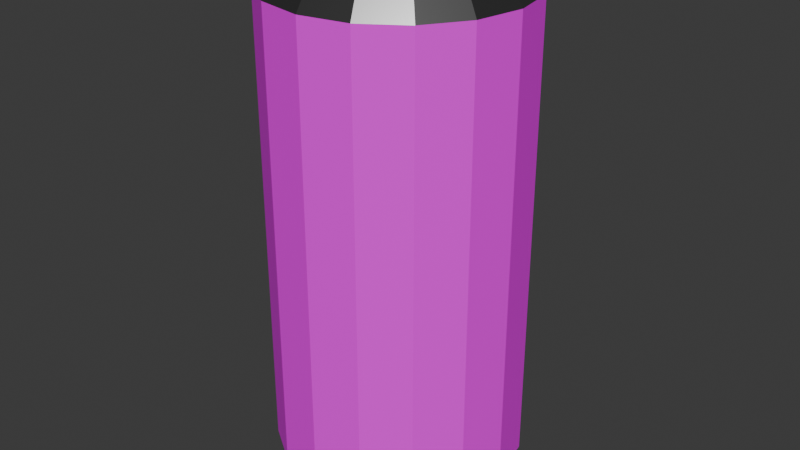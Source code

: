# Source: Beer.blend  (saved by Blender 4.5.91; exported with 4.5.12 LTS)
import bpy
from mathutils import Matrix  # noqa: F401  (used for matrix-valued properties, if any)

bpy.ops.wm.read_factory_settings(use_empty=True)
scene = bpy.context.scene
scene.name = 'Scene'

# ---- collections
col_collection = bpy.data.collections.new('Collection'); scene.collection.children.link(col_collection)

# ---- images (referenced by path relative to the original .blend; pixels are not part of the script)
import os
ASSET_DIR = os.environ.get("B2B_ASSET_DIR", "")  # directory of the original .blend (textures are referenced by path, not embedded)
HERE = os.path.dirname(os.path.abspath(__file__))  # packed textures are extracted next to this script under _unpacked/

def load_image(name, relpath, width, height, colorspace="sRGB"):
    """Load a texture the original file referenced (path relative to the .blend, or extracted next to this script)."""
    p = next((c for c in (os.path.join(HERE, relpath), os.path.join(ASSET_DIR, relpath)) if relpath and os.path.exists(c)), "")
    if p:
        img = bpy.data.images.load(p, check_existing=True)
        img.name = name
    else:  # same state as the original file: an image datablock whose file is absent (Cycles renders it pink)
        img = bpy.data.images.new(name, width, height)
        img.source = "FILE"
        img.filepath = "//" + (relpath or name)
    img.colorspace_settings.name = colorspace
    return img
img_logo_with_s_instead_of_c__t3chat__1_png = load_image('logo-with-s-instead-of-c--t3chat--1.png', 'logo-with-s-instead-of-c--t3chat--1.png', 1024, 1024, 'sRGB')

# ---- materials (node trees are filled in below, after node groups)
mat_metal = bpy.data.materials.new('Metal')
mat_material = bpy.data.materials.new('Material')
mat_material.alpha_threshold = 0.0
mat_material.roughness = 0.5
mat_material.line_color = (0.0, 0.0, 0.0, 1.0)

# ---- material node trees
mat_metal.use_nodes = True; mat_metal.node_tree.nodes.clear()
_N = mat_metal.node_tree.nodes; _L = mat_metal.node_tree.links
n0 = _N.new('ShaderNodeBsdfPrincipled'); n0.name = 'Principled BSDF'; n0.location = (-200, 100)
n0.inputs[0].default_value = (0.3992, 0.3992, 0.3992, 1.0)
n0.inputs[1].default_value = 1.0
n0.inputs[2].default_value = 0.2789
n1 = _N.new('ShaderNodeOutputMaterial'); n1.name = 'Material Output'; n1.location = (200, 100)
_L.new(n0.outputs[0], n1.inputs[0])
n1.is_active_output = True
mat_material.use_nodes = True; mat_material.node_tree.nodes.clear()
_N = mat_material.node_tree.nodes; _L = mat_material.node_tree.links
n0 = _N.new('ShaderNodeOutputMaterial'); n0.name = 'Material Output'; n0.location = (200, 100)
n1 = _N.new('ShaderNodeBsdfPrincipled'); n1.name = 'Principled BSDF'; n1.location = (-200, 100)
n1.inputs[3].default_value = 1.45
n2 = _N.new('ShaderNodeTexImage'); n2.name = 'Image Texture'; n2.location = (-617, 86)
n2.image = img_logo_with_s_instead_of_c__t3chat__1_png
_L.new(n1.outputs[0], n0.inputs[0])
_L.new(n2.outputs[0], n1.inputs[0])
n0.is_active_output = True

# ---- world
world_world = bpy.data.worlds.new('World'); scene.world = world_world
world_world.use_nodes = True; world_world.node_tree.nodes.clear()
_N = world_world.node_tree.nodes; _L = world_world.node_tree.links
n0 = _N.new('ShaderNodeOutputWorld'); n0.name = 'World Output'; n0.location = (200, 100)
n1 = _N.new('ShaderNodeBackground'); n1.name = 'Background'; n1.location = (-200, 100)
n1.inputs[0].default_value = (0.05088, 0.05088, 0.05088, 1.0)
_L.new(n1.outputs[0], n0.inputs[0])
n0.is_active_output = True
world_world.color = (0.05088, 0.05088, 0.05088)
world_world.sun_shadow_jitter_overblur = 0.0

# ---- meshes
me_cylinder = bpy.data.meshes.new('Cylinder')
me_cylinder.from_pydata([(0.0, 0.7706, -1.3), (0.0, 0.7706, 2.987), (0.2949, 0.7119, -1.3), (0.2949, 0.7119, 2.987), (0.5449, 0.5449, -1.3), (0.5449, 0.5449, 2.987), (0.7119, 0.2949, -1.3), (0.7119, 0.2949, 2.987), (0.7706, 0.0, -1.3), (0.7706, 0.0, 2.987), (0.7119, -0.2949, -1.3), (0.7119, -0.2949, 2.987), (0.5449, -0.5449, -1.3), (0.5449, -0.5449, 2.987), (0.2949, -0.7119, -1.3), (0.2949, -0.7119, 2.987), (0.0, -0.7706, -1.3), (0.0, -0.7706, 2.987), (-0.2949, -0.7119, -1.3), (-0.2949, -0.7119, 2.987), (-0.5449, -0.5449, -1.3), (-0.5449, -0.5449, 2.987), (-0.7119, -0.2949, -1.3), (-0.7119, -0.2949, 2.987), (-0.7706, 0.0, -1.3), (-0.7706, 0.0, 2.987), (-0.7119, 0.2949, -1.3), (-0.7119, 0.2949, 2.987), (-0.5449, 0.5449, -1.3), (-0.5449, 0.5449, 2.987), (-0.2949, 0.7119, -1.3), (-0.2949, 0.7119, 2.987), (0.3827, 0.9239, 2.687), (0.0, 1.0, 2.687), (0.7071, 0.7071, 2.687), (0.9239, 0.3827, 2.687), (1.0, 0.0, 2.687), (0.9239, -0.3827, 2.687), (0.7071, -0.7071, 2.687), (0.3827, -0.9239, 2.687), (0.0, -1.0, 2.687), (-0.3827, -0.9239, 2.687), (-0.7071, -0.7071, 2.687), (-0.9239, -0.3827, 2.687), (-1.0, 0.0, 2.687), (-0.9239, 0.3827, 2.687), (-0.7071, 0.7071, 2.687), (-0.3827, 0.9239, 2.687), (0.3046, 0.7355, 2.987), (0.0, 0.7961, 2.987), (0.5629, 0.5629, 2.987), (0.7355, 0.3046, 2.987), (0.7961, 0.0, 2.987), (0.7355, -0.3046, 2.987), (0.5629, -0.5629, 2.987), (0.3046, -0.7355, 2.987), (0.0, -0.7961, 2.987), (-0.3046, -0.7355, 2.987), (-0.5629, -0.5629, 2.987), (-0.7355, -0.3046, 2.987), (-0.7961, 0.0, 2.987), (-0.7355, 0.3046, 2.987), (-0.5629, 0.5629, 2.987), (-0.3046, 0.7355, 2.987), (0.2949, 0.7119, 2.937), (0.0, 0.7706, 2.937), (0.5449, 0.5449, 2.937), (0.7119, 0.2949, 2.937), (0.7706, 0.0, 2.937), (0.7119, -0.2949, 2.937), (0.5449, -0.5449, 2.937), (0.2949, -0.7119, 2.937), (0.0, -0.7706, 2.937), (-0.2949, -0.7119, 2.937), (-0.5449, -0.5449, 2.937), (-0.7119, -0.2949, 2.937), (-0.7706, 0.0, 2.937), (-0.7119, 0.2949, 2.937), (-0.5449, 0.5449, 2.937), (-0.2949, 0.7119, 2.937), (0.0, 1.0, -1.0), (0.3827, 0.9239, -1.0), (0.7071, 0.7071, -1.0), (0.9239, 0.3827, -1.0), (1.0, 0.0, -1.0), (0.9239, -0.3827, -1.0), (0.7071, -0.7071, -1.0), (0.3827, -0.9239, -1.0), (0.0, -1.0, -1.0), (-0.3827, -0.9239, -1.0), (-0.7071, -0.7071, -1.0), (-0.9239, -0.3827, -1.0), (-1.0, 0.0, -1.0), (-0.9239, 0.3827, -1.0), (-0.7071, 0.7071, -1.0), (-0.3827, 0.9239, -1.0), (0.0, 0.7961, -1.3), (0.3046, 0.7355, -1.3), (0.5629, 0.5629, -1.3), (0.7355, 0.3046, -1.3), (0.7961, 0.0, -1.3), (0.7355, -0.3046, -1.3), (0.5629, -0.5629, -1.3), (0.3046, -0.7355, -1.3), (0.0, -0.7961, -1.3), (-0.3046, -0.7355, -1.3), (-0.5629, -0.5629, -1.3), (-0.7355, -0.3046, -1.3), (-0.7961, 0.0, -1.3), (-0.7355, 0.3046, -1.3), (-0.5629, 0.5629, -1.3), (-0.3046, 0.7355, -1.3), (0.0, 0.7706, -1.25), (0.2949, 0.7119, -1.25), (0.5449, 0.5449, -1.25), (0.7119, 0.2949, -1.25), (0.7706, 0.0, -1.25), (0.7119, -0.2949, -1.25), (0.5449, -0.5449, -1.25), (0.2949, -0.7119, -1.25), (0.0, -0.7706, -1.25), (-0.2949, -0.7119, -1.25), (-0.5449, -0.5449, -1.25), (-0.7119, -0.2949, -1.25), (-0.7706, 0.0, -1.25), (-0.7119, 0.2949, -1.25), (-0.5449, 0.5449, -1.25), (-0.2949, 0.7119, -1.25)], [], [(80, 33, 32, 81), (81, 32, 34, 82), (82, 34, 35, 83), (83, 35, 36, 84), (84, 36, 37, 85), (85, 37, 38, 86), (86, 38, 39, 87), (87, 39, 40, 88), (88, 40, 41, 89), (89, 41, 42, 90), (90, 42, 43, 91), (91, 43, 44, 92), (92, 44, 45, 93), (93, 45, 46, 94), (9, 7, 67, 68), (94, 46, 47, 95), (95, 47, 33, 80), (0, 2, 113, 112), (49, 48, 32, 33), (48, 50, 34, 32), (50, 51, 35, 34), (51, 52, 36, 35), (52, 53, 37, 36), (53, 54, 38, 37), (54, 55, 39, 38), (55, 56, 40, 39), (56, 57, 41, 40), (57, 58, 42, 41), (58, 59, 43, 42), (59, 60, 44, 43), (60, 61, 45, 44), (61, 62, 46, 45), (62, 63, 47, 46), (63, 49, 33, 47), (1, 3, 48, 49), (3, 5, 50, 48), (5, 7, 51, 50), (7, 9, 52, 51), (9, 11, 53, 52), (11, 13, 54, 53), (13, 15, 55, 54), (15, 17, 56, 55), (17, 19, 57, 56), (19, 21, 58, 57), (21, 23, 59, 58), (23, 25, 60, 59), (25, 27, 61, 60), (27, 29, 62, 61), (29, 31, 63, 62), (31, 1, 49, 63), (64, 65, 79, 78, 77, 76, 75, 74, 73, 72, 71, 70, 69, 68, 67, 66), (25, 23, 75, 76), (11, 9, 68, 69), (27, 25, 76, 77), (13, 11, 69, 70), (29, 27, 77, 78), (15, 13, 70, 71), (31, 29, 78, 79), (17, 15, 71, 72), (3, 1, 65, 64), (1, 31, 79, 65), (19, 17, 72, 73), (5, 3, 64, 66), (21, 19, 73, 74), (7, 5, 66, 67), (23, 21, 74, 75), (97, 96, 80, 81), (98, 97, 81, 82), (99, 98, 82, 83), (100, 99, 83, 84), (101, 100, 84, 85), (102, 101, 85, 86), (103, 102, 86, 87), (104, 103, 87, 88), (105, 104, 88, 89), (106, 105, 89, 90), (107, 106, 90, 91), (108, 107, 91, 92), (109, 108, 92, 93), (110, 109, 93, 94), (111, 110, 94, 95), (96, 111, 95, 80), (2, 0, 96, 97), (4, 2, 97, 98), (6, 4, 98, 99), (8, 6, 99, 100), (10, 8, 100, 101), (12, 10, 101, 102), (14, 12, 102, 103), (16, 14, 103, 104), (18, 16, 104, 105), (20, 18, 105, 106), (22, 20, 106, 107), (24, 22, 107, 108), (26, 24, 108, 109), (28, 26, 109, 110), (30, 28, 110, 111), (0, 30, 111, 96), (112, 113, 114, 115, 116, 117, 118, 119, 120, 121, 122, 123, 124, 125, 126, 127), (30, 0, 112, 127), (16, 18, 121, 120), (2, 4, 114, 113), (18, 20, 122, 121), (4, 6, 115, 114), (20, 22, 123, 122), (6, 8, 116, 115), (22, 24, 124, 123), (8, 10, 117, 116), (24, 26, 125, 124), (10, 12, 118, 117), (26, 28, 126, 125), (12, 14, 119, 118), (28, 30, 127, 126), (14, 16, 120, 119)])
me_cylinder.polygons.foreach_set('material_index', [1, 1, 1, 1, 1, 1, 1, 1, 1, 1, 1, 1, 1, 1, 0, 1, 1, 0, 0, 0, 0, 0, 0, 0, 0, 0, 0, 0, 0, 0, 0, 0, 0, 0, 0, 0, 0, 0, 0, 0, 0, 0, 0, 0, 0, 0, 0, 0, 0, 0, 0, 0, 0, 0, 0, 0, 0, 0, 0, 0, 0, 0, 0, 0, 0, 0, 0, 0, 0, 0, 0, 0, 0, 0, 0, 0, 0, 0, 0, 0, 0, 0, 0, 0, 0, 0, 0, 0, 0, 0, 0, 0, 0, 0, 0, 0, 0, 0, 0, 0, 0, 0, 0, 0, 0, 0, 0, 0, 0, 0, 0, 0, 0, 0])
_uv = me_cylinder.uv_layers.new(name='UVMap')
_uv.uv.foreach_set('vector', [0.4422, 0.002756, 0.4402, 0.9997, 0.3776, 0.9997, 0.3797, 0.002756, 0.3797, 0.002756, 0.3776, 0.9997, 0.315, 0.9997, 0.3171, 0.002756, 0.3171, 0.002756, 0.315, 0.9997, 0.2525, 0.9997, 0.2546, 0.002756, 0.2546, 0.002756, 0.2525, 0.9997, 0.1899, 0.9997, 0.192, 0.002756, 0.192, 0.002756, 0.1899, 0.9997, 0.1274, 0.9997, 0.1294, 0.002756, 0.1294, 0.002756, 0.1274, 0.9997, 0.0648, 0.9997, 0.06687, 0.002756, 0.06687, 0.002756, 0.0648, 0.9997, 0.002235, 0.9997, 0.004303, 0.002756, 1.005, 0.002756, 1.003, 0.9997, 0.9407, 0.9997, 0.9427, 0.002756, 0.9427, 0.002756, 0.9407, 0.9997, 0.8781, 0.9997, 0.8802, 0.002756, 0.8802, 0.002756, 0.8781, 0.9997, 0.8155, 0.9997, 0.8176, 0.002756, 0.8176, 0.002756, 0.8155, 0.9997, 0.753, 0.9997, 0.755, 0.002756, 0.755, 0.002756, 0.753, 0.9997, 0.6904, 0.9997, 0.6925, 0.002756, 0.6925, 0.002756, 0.6904, 0.9997, 0.6279, 0.9997, 0.6299, 0.002756, 0.6299, 0.002756, 0.6279, 0.9997, 0.5653, 0.9997, 0.5674, 0.002756, 0.4349, 0.25, 0.4209, 0.3208, 0.4209, 0.3208, 0.4349, 0.25, 0.5674, 0.002756, 0.5653, 0.9997, 0.5027, 0.9997, 0.5048, 0.002756, 0.5048, 0.002756, 0.5027, 0.9997, 0.4402, 0.9997, 0.4422, 0.002756, 0.75, 0.4349, 0.8208, 0.4209, 0.8208, 0.4209, 0.75, 0.4349, 0.25, 0.4411, 0.3231, 0.4265, 0.3418, 0.4717, 0.25, 0.49, 0.3231, 0.4265, 0.3851, 0.3851, 0.4197, 0.4197, 0.3418, 0.4717, 0.3851, 0.3851, 0.4265, 0.3231, 0.4717, 0.3418, 0.4197, 0.4197, 0.4265, 0.3231, 0.4411, 0.25, 0.49, 0.25, 0.4717, 0.3418, 0.4411, 0.25, 0.4265, 0.1769, 0.4717, 0.1582, 0.49, 0.25, 0.4265, 0.1769, 0.3851, 0.1149, 0.4197, 0.08029, 0.4717, 0.1582, 0.3851, 0.1149, 0.3231, 0.07348, 0.3418, 0.02827, 0.4197, 0.08029, 0.3231, 0.07348, 0.25, 0.05894, 0.25, 0.01, 0.3418, 0.02827, 0.25, 0.05894, 0.1769, 0.07348, 0.1582, 0.02827, 0.25, 0.01, 0.1769, 0.07348, 0.1149, 0.1149, 0.08029, 0.08029, 0.1582, 0.02827, 0.1149, 0.1149, 0.07348, 0.1769, 0.02827, 0.1582, 0.08029, 0.08029, 0.07348, 0.1769, 0.05894, 0.25, 0.01, 0.25, 0.02827, 0.1582, 0.05894, 0.25, 0.07348, 0.3231, 0.02827, 0.3418, 0.01, 0.25, 0.07348, 0.3231, 0.1149, 0.3851, 0.08029, 0.4197, 0.02827, 0.3418, 0.1149, 0.3851, 0.1769, 0.4265, 0.1582, 0.4717, 0.08029, 0.4197, 0.1769, 0.4265, 0.25, 0.4411, 0.25, 0.49, 0.1582, 0.4717, 0.25, 0.4349, 0.3208, 0.4209, 0.3231, 0.4265, 0.25, 0.4411, 0.3208, 0.4209, 0.3808, 0.3808, 0.3851, 0.3851, 0.3231, 0.4265, 0.3808, 0.3808, 0.4209, 0.3208, 0.4265, 0.3231, 0.3851, 0.3851, 0.4209, 0.3208, 0.4349, 0.25, 0.4411, 0.25, 0.4265, 0.3231, 0.4349, 0.25, 0.4209, 0.1792, 0.4265, 0.1769, 0.4411, 0.25, 0.4209, 0.1792, 0.3808, 0.1192, 0.3851, 0.1149, 0.4265, 0.1769, 0.3808, 0.1192, 0.3208, 0.07914, 0.3231, 0.07348, 0.3851, 0.1149, 0.3208, 0.07914, 0.25, 0.06506, 0.25, 0.05894, 0.3231, 0.07348, 0.25, 0.06506, 0.1792, 0.07914, 0.1769, 0.07348, 0.25, 0.05894, 0.1792, 0.07914, 0.1192, 0.1192, 0.1149, 0.1149, 0.1769, 0.07348, 0.1192, 0.1192, 0.07914, 0.1792, 0.07348, 0.1769, 0.1149, 0.1149, 0.07914, 0.1792, 0.06506, 0.25, 0.05894, 0.25, 0.07348, 0.1769, 0.06506, 0.25, 0.07914, 0.3208, 0.07348, 0.3231, 0.05894, 0.25, 0.07914, 0.3208, 0.1192, 0.3808, 0.1149, 0.3851, 0.07348, 0.3231, 0.1192, 0.3808, 0.1792, 0.4209, 0.1769, 0.4265, 0.1149, 0.3851, 0.1792, 0.4209, 0.25, 0.4349, 0.25, 0.4411, 0.1769, 0.4265, 0.3208, 0.4209, 0.25, 0.4349, 0.1792, 0.4209, 0.1192, 0.3808, 0.07914, 0.3208, 0.06506, 0.25, 0.07914, 0.1792, 0.1192, 0.1192, 0.1792, 0.07914, 0.25, 0.06506, 0.3208, 0.07914, 0.3808, 0.1192, 0.4209, 0.1792, 0.4349, 0.25, 0.4209, 0.3208, 0.3808, 0.3808, 0.06506, 0.25, 0.07914, 0.1792, 0.07914, 0.1792, 0.06506, 0.25, 0.4209, 0.1792, 0.4349, 0.25, 0.4349, 0.25, 0.4209, 0.1792, 0.07914, 0.3208, 0.06506, 0.25, 0.06506, 0.25, 0.07914, 0.3208, 0.3808, 0.1192, 0.4209, 0.1792, 0.4209, 0.1792, 0.3808, 0.1192, 0.1192, 0.3808, 0.07914, 0.3208, 0.07914, 0.3208, 0.1192, 0.3808, 0.3208, 0.07914, 0.3808, 0.1192, 0.3808, 0.1192, 0.3208, 0.07914, 0.1792, 0.4209, 0.1192, 0.3808, 0.1192, 0.3808, 0.1792, 0.4209, 0.25, 0.06506, 0.3208, 0.07914, 0.3208, 0.07914, 0.25, 0.06506, 0.3208, 0.4209, 0.25, 0.4349, 0.25, 0.4349, 0.3208, 0.4209, 0.25, 0.4349, 0.1792, 0.4209, 0.1792, 0.4209, 0.25, 0.4349, 0.1792, 0.07914, 0.25, 0.06506, 0.25, 0.06506, 0.1792, 0.07914, 0.3808, 0.3808, 0.3208, 0.4209, 0.3208, 0.4209, 0.3808, 0.3808, 0.1192, 0.1192, 0.1792, 0.07914, 0.1792, 0.07914, 0.1192, 0.1192, 0.4209, 0.3208, 0.3808, 0.3808, 0.3808, 0.3808, 0.4209, 0.3208, 0.07914, 0.1792, 0.1192, 0.1192, 0.1192, 0.1192, 0.07914, 0.1792, 0.8231, 0.4265, 0.75, 0.4411, 0.75, 0.49, 0.8418, 0.4717, 0.8851, 0.3851, 0.8231, 0.4265, 0.8418, 0.4717, 0.9197, 0.4197, 0.9265, 0.3231, 0.8851, 0.3851, 0.9197, 0.4197, 0.9717, 0.3418, 0.9411, 0.25, 0.9265, 0.3231, 0.9717, 0.3418, 0.99, 0.25, 0.9265, 0.1769, 0.9411, 0.25, 0.99, 0.25, 0.9717, 0.1582, 0.8851, 0.1149, 0.9265, 0.1769, 0.9717, 0.1582, 0.9197, 0.08029, 0.8231, 0.07348, 0.8851, 0.1149, 0.9197, 0.08029, 0.8418, 0.02827, 0.75, 0.05894, 0.8231, 0.07348, 0.8418, 0.02827, 0.75, 0.01, 0.6769, 0.07348, 0.75, 0.05894, 0.75, 0.01, 0.6582, 0.02827, 0.6149, 0.1149, 0.6769, 0.07348, 0.6582, 0.02827, 0.5803, 0.08029, 0.5735, 0.1769, 0.6149, 0.1149, 0.5803, 0.08029, 0.5283, 0.1582, 0.5589, 0.25, 0.5735, 0.1769, 0.5283, 0.1582, 0.51, 0.25, 0.5735, 0.3231, 0.5589, 0.25, 0.51, 0.25, 0.5283, 0.3418, 0.6149, 0.3851, 0.5735, 0.3231, 0.5283, 0.3418, 0.5803, 0.4197, 0.6769, 0.4265, 0.6149, 0.3851, 0.5803, 0.4197, 0.6582, 0.4717, 0.75, 0.4411, 0.6769, 0.4265, 0.6582, 0.4717, 0.75, 0.49, 0.8208, 0.4209, 0.75, 0.4349, 0.75, 0.4411, 0.8231, 0.4265, 0.8808, 0.3808, 0.8208, 0.4209, 0.8231, 0.4265, 0.8851, 0.3851, 0.9209, 0.3208, 0.8808, 0.3808, 0.8851, 0.3851, 0.9265, 0.3231, 0.9349, 0.25, 0.9209, 0.3208, 0.9265, 0.3231, 0.9411, 0.25, 0.9209, 0.1792, 0.9349, 0.25, 0.9411, 0.25, 0.9265, 0.1769, 0.8808, 0.1192, 0.9209, 0.1792, 0.9265, 0.1769, 0.8851, 0.1149, 0.8208, 0.07914, 0.8808, 0.1192, 0.8851, 0.1149, 0.8231, 0.07348, 0.75, 0.06506, 0.8208, 0.07914, 0.8231, 0.07348, 0.75, 0.05894, 0.6792, 0.07914, 0.75, 0.06506, 0.75, 0.05894, 0.6769, 0.07348, 0.6192, 0.1192, 0.6792, 0.07914, 0.6769, 0.07348, 0.6149, 0.1149, 0.5791, 0.1792, 0.6192, 0.1192, 0.6149, 0.1149, 0.5735, 0.1769, 0.5651, 0.25, 0.5791, 0.1792, 0.5735, 0.1769, 0.5589, 0.25, 0.5791, 0.3208, 0.5651, 0.25, 0.5589, 0.25, 0.5735, 0.3231, 0.6192, 0.3808, 0.5791, 0.3208, 0.5735, 0.3231, 0.6149, 0.3851, 0.6792, 0.4209, 0.6192, 0.3808, 0.6149, 0.3851, 0.6769, 0.4265, 0.75, 0.4349, 0.6792, 0.4209, 0.6769, 0.4265, 0.75, 0.4411, 0.75, 0.4349, 0.8208, 0.4209, 0.8808, 0.3808, 0.9209, 0.3208, 0.9349, 0.25, 0.9209, 0.1792, 0.8808, 0.1192, 0.8208, 0.07914, 0.75, 0.06506, 0.6792, 0.07914, 0.6192, 0.1192, 0.5791, 0.1792, 0.5651, 0.25, 0.5791, 0.3208, 0.6192, 0.3808, 0.6792, 0.4209, 0.6792, 0.4209, 0.75, 0.4349, 0.75, 0.4349, 0.6792, 0.4209, 0.75, 0.06506, 0.6792, 0.07914, 0.6792, 0.07914, 0.75, 0.06506, 0.8208, 0.4209, 0.8808, 0.3808, 0.8808, 0.3808, 0.8208, 0.4209, 0.6792, 0.07914, 0.6192, 0.1192, 0.6192, 0.1192, 0.6792, 0.07914, 0.8808, 0.3808, 0.9209, 0.3208, 0.9209, 0.3208, 0.8808, 0.3808, 0.6192, 0.1192, 0.5791, 0.1792, 0.5791, 0.1792, 0.6192, 0.1192, 0.9209, 0.3208, 0.9349, 0.25, 0.9349, 0.25, 0.9209, 0.3208, 0.5791, 0.1792, 0.5651, 0.25, 0.5651, 0.25, 0.5791, 0.1792, 0.9349, 0.25, 0.9209, 0.1792, 0.9209, 0.1792, 0.9349, 0.25, 0.5651, 0.25, 0.5791, 0.3208, 0.5791, 0.3208, 0.5651, 0.25, 0.9209, 0.1792, 0.8808, 0.1192, 0.8808, 0.1192, 0.9209, 0.1792, 0.5791, 0.3208, 0.6192, 0.3808, 0.6192, 0.3808, 0.5791, 0.3208, 0.8808, 0.1192, 0.8208, 0.07914, 0.8208, 0.07914, 0.8808, 0.1192, 0.6192, 0.3808, 0.6792, 0.4209, 0.6792, 0.4209, 0.6192, 0.3808, 0.8208, 0.07914, 0.75, 0.06506, 0.75, 0.06506, 0.8208, 0.07914])
me_cylinder.materials.append(mat_metal)
me_cylinder.materials.append(mat_material)
me_cylinder.update()

# ---- objects
ob_cylinder = bpy.data.objects.new('Cylinder', me_cylinder)

# ---- transforms, parenting, visibility, modifiers, constraints
ob_cylinder.location = (0.0, 0.0, 0.0)

# ---- collection membership
col_collection.objects.link(ob_cylinder)

# ---- scene / render settings (as saved in the file)
scene.frame_start = 1; scene.frame_end = 250; scene.frame_set(1)
scene.render.engine = 'BLENDER_EEVEE_NEXT'
bpy.context.view_layer.update()

# ---- added for rendering (the .blend has no active camera and no usable light): camera, sun
cam_auto = bpy.data.cameras.new('AutoCamera')
cam_auto.lens = 50.0
cam_auto.sensor_width = 36.0
cam_auto.clip_end = 1000.0
ob_auto_camera = bpy.data.objects.new('AutoCamera', cam_auto)
scene.collection.objects.link(ob_auto_camera)
ob_auto_camera.location = (4.75163, -5.70196, 4.6446)
ob_auto_camera.rotation_euler = (1.09748, -7.21219e-08, 0.694738)
scene.camera = ob_auto_camera
light_auto_sun = bpy.data.lights.new('AutoSun', 'SUN')
light_auto_sun.energy = 3.0
light_auto_sun.angle = 0.0523599
ob_auto_sun = bpy.data.objects.new('AutoSun', light_auto_sun)
scene.collection.objects.link(ob_auto_sun)
ob_auto_sun.rotation_euler = (0.872665, 0.174533, 0.523599)
bpy.context.view_layer.update()

